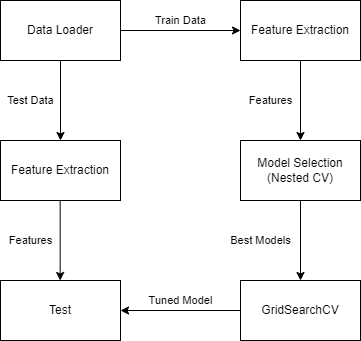

The diagram above was exported from draw.io. Its source (the exported page's mxGraphModel, read from the mxfile embedded in the PNG):
<mxGraphModel dx="1330" dy="652" grid="1" gridSize="10" guides="1" tooltips="1" connect="1" arrows="1" fold="1" page="1" pageScale="1" pageWidth="850" pageHeight="1100" math="0" shadow="0">
  <root>
    <mxCell id="0" />
    <mxCell id="1" parent="0" />
    <mxCell id="vxLEtIb8ZzIK5Ggx4Xu4-4" value="Train Data" style="edgeStyle=orthogonalEdgeStyle;rounded=0;orthogonalLoop=1;jettySize=auto;html=1;labelBackgroundColor=none;" parent="1" source="vxLEtIb8ZzIK5Ggx4Xu4-2" target="vxLEtIb8ZzIK5Ggx4Xu4-3" edge="1">
      <mxGeometry y="10" relative="1" as="geometry">
        <mxPoint as="offset" />
      </mxGeometry>
    </mxCell>
    <mxCell id="djQF7L4ftmN2ooyL8lCO-2" value="Test Data" style="edgeStyle=orthogonalEdgeStyle;rounded=0;orthogonalLoop=1;jettySize=auto;html=1;labelBackgroundColor=none;" parent="1" source="vxLEtIb8ZzIK5Ggx4Xu4-2" target="djQF7L4ftmN2ooyL8lCO-1" edge="1">
      <mxGeometry y="-30" relative="1" as="geometry">
        <mxPoint as="offset" />
      </mxGeometry>
    </mxCell>
    <mxCell id="vxLEtIb8ZzIK5Ggx4Xu4-2" value="Data Loader" style="rounded=0;whiteSpace=wrap;html=1;" parent="1" vertex="1">
      <mxGeometry x="120" y="200" width="120" height="60" as="geometry" />
    </mxCell>
    <mxCell id="vxLEtIb8ZzIK5Ggx4Xu4-6" value="Features" style="edgeStyle=orthogonalEdgeStyle;rounded=0;orthogonalLoop=1;jettySize=auto;html=1;labelBackgroundColor=none;" parent="1" source="vxLEtIb8ZzIK5Ggx4Xu4-3" target="vxLEtIb8ZzIK5Ggx4Xu4-5" edge="1">
      <mxGeometry y="-30" relative="1" as="geometry">
        <mxPoint as="offset" />
      </mxGeometry>
    </mxCell>
    <mxCell id="vxLEtIb8ZzIK5Ggx4Xu4-3" value="Feature Extraction" style="whiteSpace=wrap;html=1;rounded=0;" parent="1" vertex="1">
      <mxGeometry x="360" y="200" width="120" height="60" as="geometry" />
    </mxCell>
    <mxCell id="vxLEtIb8ZzIK5Ggx4Xu4-8" value="Best Models" style="edgeStyle=orthogonalEdgeStyle;rounded=0;orthogonalLoop=1;jettySize=auto;html=1;labelBackgroundColor=none;" parent="1" source="vxLEtIb8ZzIK5Ggx4Xu4-5" target="vxLEtIb8ZzIK5Ggx4Xu4-7" edge="1">
      <mxGeometry y="-40" relative="1" as="geometry">
        <mxPoint as="offset" />
      </mxGeometry>
    </mxCell>
    <mxCell id="vxLEtIb8ZzIK5Ggx4Xu4-5" value="Model Selection (Nested CV)" style="whiteSpace=wrap;html=1;rounded=0;" parent="1" vertex="1">
      <mxGeometry x="360" y="340" width="120" height="60" as="geometry" />
    </mxCell>
    <mxCell id="vxLEtIb8ZzIK5Ggx4Xu4-10" value="Tuned Model" style="edgeStyle=orthogonalEdgeStyle;rounded=0;orthogonalLoop=1;jettySize=auto;html=1;labelBackgroundColor=none;" parent="1" source="vxLEtIb8ZzIK5Ggx4Xu4-7" target="vxLEtIb8ZzIK5Ggx4Xu4-9" edge="1">
      <mxGeometry y="-10" relative="1" as="geometry">
        <mxPoint as="offset" />
      </mxGeometry>
    </mxCell>
    <mxCell id="vxLEtIb8ZzIK5Ggx4Xu4-7" value="GridSearchCV" style="whiteSpace=wrap;html=1;rounded=0;" parent="1" vertex="1">
      <mxGeometry x="360" y="480" width="120" height="60" as="geometry" />
    </mxCell>
    <mxCell id="vxLEtIb8ZzIK5Ggx4Xu4-9" value="Test" style="whiteSpace=wrap;html=1;rounded=0;" parent="1" vertex="1">
      <mxGeometry x="120" y="480" width="120" height="60" as="geometry" />
    </mxCell>
    <mxCell id="djQF7L4ftmN2ooyL8lCO-1" value="Feature Extraction" style="whiteSpace=wrap;html=1;rounded=0;" parent="1" vertex="1">
      <mxGeometry x="120" y="340" width="120" height="60" as="geometry" />
    </mxCell>
    <mxCell id="djQF7L4ftmN2ooyL8lCO-3" value="Features" style="edgeStyle=orthogonalEdgeStyle;rounded=0;orthogonalLoop=1;jettySize=auto;html=1;labelBackgroundColor=none;" parent="1" edge="1">
      <mxGeometry y="-30" relative="1" as="geometry">
        <mxPoint as="offset" />
        <mxPoint x="179.66" y="400" as="sourcePoint" />
        <mxPoint x="179.66" y="480" as="targetPoint" />
      </mxGeometry>
    </mxCell>
  </root>
</mxGraphModel>